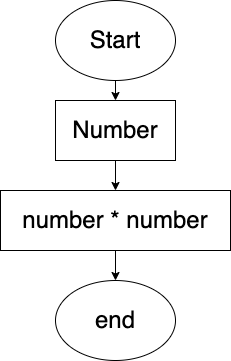

The diagram above was exported from draw.io. Its source (the exported page's mxGraphModel, read from the mxfile embedded in the PNG):
<mxGraphModel dx="1170" dy="475" grid="1" gridSize="10" guides="1" tooltips="1" connect="1" arrows="1" fold="1" page="1" pageScale="1" pageWidth="827" pageHeight="1169" math="0" shadow="0">
  <root>
    <mxCell id="0" />
    <mxCell id="1" parent="0" />
    <mxCell id="6" style="edgeStyle=none;html=1;fontSize=24;" edge="1" parent="1" source="2" target="3">
      <mxGeometry relative="1" as="geometry" />
    </mxCell>
    <mxCell id="2" value="&lt;font style=&quot;font-size: 24px&quot;&gt;Start&lt;/font&gt;" style="ellipse;whiteSpace=wrap;html=1;" vertex="1" parent="1">
      <mxGeometry x="354" y="20" width="120" height="80" as="geometry" />
    </mxCell>
    <mxCell id="7" style="edgeStyle=none;html=1;entryX=0.5;entryY=0;entryDx=0;entryDy=0;fontSize=24;" edge="1" parent="1" source="3" target="4">
      <mxGeometry relative="1" as="geometry" />
    </mxCell>
    <mxCell id="3" value="Number" style="rounded=0;whiteSpace=wrap;html=1;fontSize=24;" vertex="1" parent="1">
      <mxGeometry x="354" y="120" width="120" height="60" as="geometry" />
    </mxCell>
    <mxCell id="8" style="edgeStyle=none;html=1;fontSize=24;" edge="1" parent="1" source="4" target="5">
      <mxGeometry relative="1" as="geometry" />
    </mxCell>
    <mxCell id="4" value="number * number" style="rounded=0;whiteSpace=wrap;html=1;fontSize=24;" vertex="1" parent="1">
      <mxGeometry x="299" y="210" width="230" height="60" as="geometry" />
    </mxCell>
    <mxCell id="5" value="end" style="ellipse;whiteSpace=wrap;html=1;fontSize=24;" vertex="1" parent="1">
      <mxGeometry x="354" y="300" width="120" height="80" as="geometry" />
    </mxCell>
  </root>
</mxGraphModel>